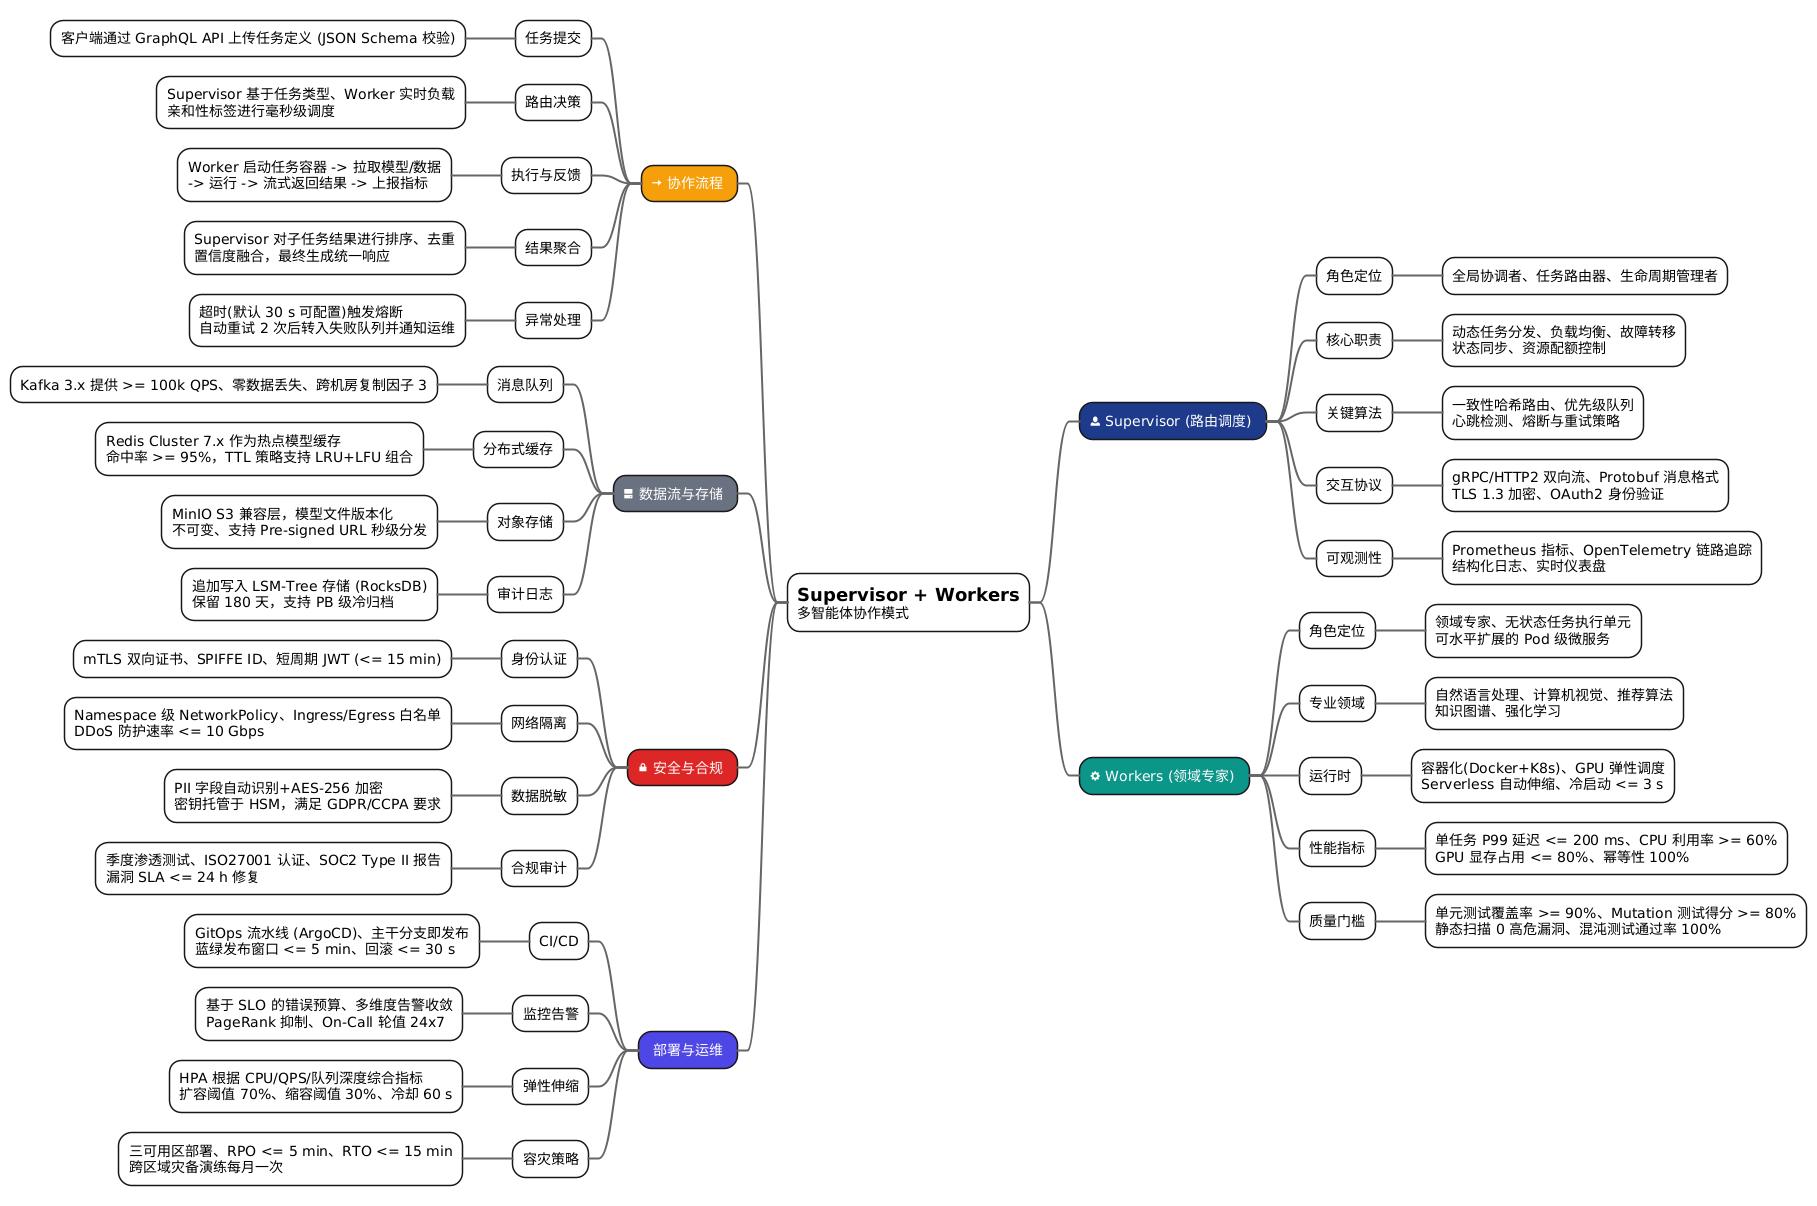

The diagram above was rendered by PlantUML. Its source (embedded in the PNG):
@startmindmap
<style>
mindmapDiagram {
  node {
    BackgroundColor white
    BorderColor black
    FontName sans-serif
    FontSize 14
    Padding 10
    Margin 10
  }
  .supervisor {
    BackgroundColor #1E3A8A
    FontColor white
  }
  .workers {
    BackgroundColor #0D9488
    FontColor white
  }
  .flow {
    BackgroundColor #F59E0B
    FontColor white
  }
  .data {
    BackgroundColor #6B7280
    FontColor white
  }
  .security {
    BackgroundColor #DC2626
    FontColor white
  }
  .ops {
    BackgroundColor #4F46E5
    FontColor white
  }
  arrow {
    LineColor #666666
    LineThickness 2
  }
}
</style>

* <size:18>**Supervisor + Workers**</size>\n<size:14>多智能体协作模式</size> <<root>>
** <&person> Supervisor (路由调度) <<supervisor>>
*** 角色定位
**** 全局协调者、任务路由器、生命周期管理者
*** 核心职责
**** 动态任务分发、负载均衡、故障转移\n状态同步、资源配额控制
*** 关键算法
**** 一致性哈希路由、优先级队列\n心跳检测、熔断与重试策略
*** 交互协议
**** gRPC/HTTP2 双向流、Protobuf 消息格式\nTLS 1.3 加密、OAuth2 身份验证
*** 可观测性
**** Prometheus 指标、OpenTelemetry 链路追踪\n结构化日志、实时仪表盘

** <&cog> Workers (领域专家) <<workers>>
*** 角色定位
**** 领域专家、无状态任务执行单元\n可水平扩展的 Pod 级微服务
*** 专业领域
**** 自然语言处理、计算机视觉、推荐算法\n知识图谱、强化学习
*** 运行时
**** 容器化(Docker+K8s)、GPU 弹性调度\nServerless 自动伸缩、冷启动 <= 3 s
*** 性能指标
**** 单任务 P99 延迟 <= 200 ms、CPU 利用率 >= 60%\nGPU 显存占用 <= 80%、幂等性 100%
*** 质量门槛
**** 单元测试覆盖率 >= 90%、Mutation 测试得分 >= 80%\n静态扫描 0 高危漏洞、混沌测试通过率 100%

left side

** <&arrow-right> 协作流程 <<flow>>
*** 任务提交
**** 客户端通过 GraphQL API 上传任务定义 (JSON Schema 校验)
*** 路由决策
**** Supervisor 基于任务类型、Worker 实时负载\n亲和性标签进行毫秒级调度
*** 执行与反馈
**** Worker 启动任务容器 -> 拉取模型/数据\n-> 运行 -> 流式返回结果 -> 上报指标
*** 结果聚合
**** Supervisor 对子任务结果进行排序、去重\n置信度融合，最终生成统一响应
*** 异常处理
**** 超时(默认 30 s 可配置)触发熔断\n自动重试 2 次后转入失败队列并通知运维

** <&hard-drive> 数据流与存储 <<data>>
*** 消息队列
**** Kafka 3.x 提供 >= 100k QPS、零数据丢失、跨机房复制因子 3
*** 分布式缓存
**** Redis Cluster 7.x 作为热点模型缓存\n命中率 >= 95%，TTL 策略支持 LRU+LFU 组合
*** 对象存储
**** MinIO S3 兼容层，模型文件版本化\n不可变、支持 Pre-signed URL 秒级分发
*** 审计日志
**** 追加写入 LSM-Tree 存储 (RocksDB)\n保留 180 天，支持 PB 级冷归档

** <&lock-locked> 安全与合规 <<security>>
*** 身份认证
**** mTLS 双向证书、SPIFFE ID、短周期 JWT (<= 15 min)
*** 网络隔离
**** Namespace 级 NetworkPolicy、Ingress/Egress 白名单\nDDoS 防护速率 <= 10 Gbps
*** 数据脱敏
**** PII 字段自动识别+AES-256 加密\n密钥托管于 HSM，满足 GDPR/CCPA 要求
*** 合规审计
**** 季度渗透测试、ISO27001 认证、SOC2 Type II 报告\n漏洞 SLA <= 24 h 修复

** <&rocket> 部署与运维 <<ops>>
*** CI/CD
**** GitOps 流水线 (ArgoCD)、主干分支即发布\n蓝绿发布窗口 <= 5 min、回滚 <= 30 s
*** 监控告警
**** 基于 SLO 的错误预算、多维度告警收敛\nPageRank 抑制、On-Call 轮值 24x7
*** 弹性伸缩
**** HPA 根据 CPU/QPS/队列深度综合指标\n扩容阈值 70%、缩容阈值 30%、冷却 60 s
*** 容灾策略
**** 三可用区部署、RPO <= 5 min、RTO <= 15 min\n跨区域灾备演练每月一次

@endmindmap